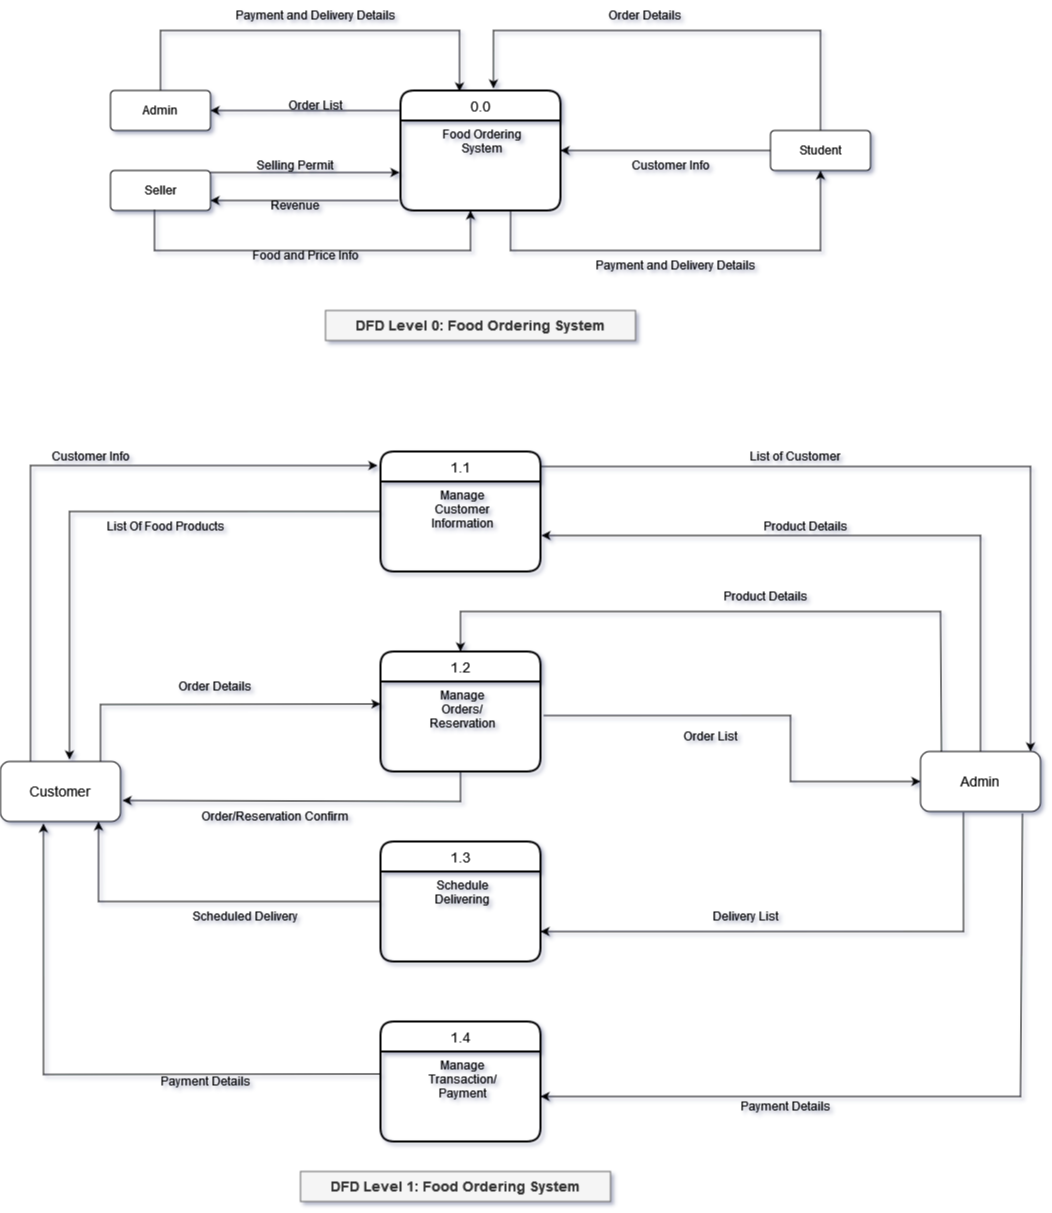

The diagram above was exported from draw.io. Its source (the exported page's mxGraphModel, read from the mxfile embedded in the PNG):
<mxGraphModel dx="2272" dy="790" grid="1" gridSize="10" guides="1" tooltips="1" connect="1" arrows="1" fold="1" page="1" pageScale="1" pageWidth="850" pageHeight="1100" math="0" shadow="0">
  <root>
    <mxCell id="0" />
    <mxCell id="1" parent="0" />
    <mxCell id="7heDvqz-KZ9qNQSRpiY--14" value="0.0" style="swimlane;childLayout=stackLayout;horizontal=1;startSize=30;horizontalStack=0;rounded=1;fontSize=14;fontStyle=0;strokeWidth=2;resizeParent=0;resizeLast=1;shadow=0;dashed=0;align=center;" vertex="1" parent="1">
      <mxGeometry x="330" y="169" width="160" height="120" as="geometry" />
    </mxCell>
    <mxCell id="7heDvqz-KZ9qNQSRpiY--15" value="Food Ordering&#10;System" style="align=center;strokeColor=none;fillColor=none;spacingLeft=4;fontSize=12;verticalAlign=top;resizable=0;rotatable=0;part=1;" vertex="1" parent="7heDvqz-KZ9qNQSRpiY--14">
      <mxGeometry y="30" width="160" height="90" as="geometry" />
    </mxCell>
    <mxCell id="7heDvqz-KZ9qNQSRpiY--16" value="Admin" style="rounded=1;arcSize=10;whiteSpace=wrap;html=1;align=center;" vertex="1" parent="1">
      <mxGeometry x="40" y="169" width="100" height="40" as="geometry" />
    </mxCell>
    <mxCell id="7heDvqz-KZ9qNQSRpiY--17" value="Seller" style="rounded=1;arcSize=10;whiteSpace=wrap;html=1;align=center;" vertex="1" parent="1">
      <mxGeometry x="40" y="249" width="100" height="40" as="geometry" />
    </mxCell>
    <mxCell id="7heDvqz-KZ9qNQSRpiY--18" value="Student" style="rounded=1;arcSize=10;whiteSpace=wrap;html=1;align=center;" vertex="1" parent="1">
      <mxGeometry x="700" y="209" width="100" height="40" as="geometry" />
    </mxCell>
    <mxCell id="7heDvqz-KZ9qNQSRpiY--20" value="" style="endArrow=classic;html=1;rounded=0;exitX=0;exitY=0.167;exitDx=0;exitDy=0;exitPerimeter=0;" edge="1" parent="1" source="7heDvqz-KZ9qNQSRpiY--14" target="7heDvqz-KZ9qNQSRpiY--16">
      <mxGeometry width="50" height="50" relative="1" as="geometry">
        <mxPoint x="400" y="309" as="sourcePoint" />
        <mxPoint x="450" y="259" as="targetPoint" />
      </mxGeometry>
    </mxCell>
    <mxCell id="7heDvqz-KZ9qNQSRpiY--21" value="" style="endArrow=classic;html=1;rounded=0;exitX=-0.012;exitY=0.889;exitDx=0;exitDy=0;exitPerimeter=0;entryX=1;entryY=0.75;entryDx=0;entryDy=0;" edge="1" parent="1" source="7heDvqz-KZ9qNQSRpiY--15" target="7heDvqz-KZ9qNQSRpiY--17">
      <mxGeometry width="50" height="50" relative="1" as="geometry">
        <mxPoint x="340" y="199.03999999999996" as="sourcePoint" />
        <mxPoint x="150" y="199.00833333333333" as="targetPoint" />
      </mxGeometry>
    </mxCell>
    <mxCell id="7heDvqz-KZ9qNQSRpiY--22" value="" style="endArrow=classic;html=1;rounded=0;exitX=0;exitY=0.5;exitDx=0;exitDy=0;" edge="1" parent="1" source="7heDvqz-KZ9qNQSRpiY--18">
      <mxGeometry width="50" height="50" relative="1" as="geometry">
        <mxPoint x="338.0799999999999" y="289.01" as="sourcePoint" />
        <mxPoint x="490" y="229" as="targetPoint" />
      </mxGeometry>
    </mxCell>
    <mxCell id="7heDvqz-KZ9qNQSRpiY--23" value="" style="endArrow=classic;html=1;rounded=0;entryX=-0.006;entryY=0.578;entryDx=0;entryDy=0;entryPerimeter=0;" edge="1" parent="1" target="7heDvqz-KZ9qNQSRpiY--15">
      <mxGeometry width="50" height="50" relative="1" as="geometry">
        <mxPoint x="140" y="251" as="sourcePoint" />
        <mxPoint x="450" y="269" as="targetPoint" />
      </mxGeometry>
    </mxCell>
    <mxCell id="7heDvqz-KZ9qNQSRpiY--27" value="" style="endArrow=classic;html=1;rounded=0;exitX=0.5;exitY=0;exitDx=0;exitDy=0;entryX=0.369;entryY=0.008;entryDx=0;entryDy=0;entryPerimeter=0;" edge="1" parent="1" source="7heDvqz-KZ9qNQSRpiY--16" target="7heDvqz-KZ9qNQSRpiY--14">
      <mxGeometry width="50" height="50" relative="1" as="geometry">
        <mxPoint x="400" y="289" as="sourcePoint" />
        <mxPoint x="450" y="239" as="targetPoint" />
        <Array as="points">
          <mxPoint x="90" y="109" />
          <mxPoint x="389" y="109" />
        </Array>
      </mxGeometry>
    </mxCell>
    <mxCell id="7heDvqz-KZ9qNQSRpiY--28" value="" style="endArrow=classic;html=1;rounded=0;exitX=0.5;exitY=0;exitDx=0;exitDy=0;entryX=0.581;entryY=-0.017;entryDx=0;entryDy=0;entryPerimeter=0;" edge="1" parent="1" source="7heDvqz-KZ9qNQSRpiY--18" target="7heDvqz-KZ9qNQSRpiY--14">
      <mxGeometry width="50" height="50" relative="1" as="geometry">
        <mxPoint x="100" y="179" as="sourcePoint" />
        <mxPoint x="399.03999999999996" y="179.96000000000004" as="targetPoint" />
        <Array as="points">
          <mxPoint x="750" y="109" />
          <mxPoint x="423" y="109" />
        </Array>
      </mxGeometry>
    </mxCell>
    <mxCell id="7heDvqz-KZ9qNQSRpiY--29" value="" style="endArrow=classic;html=1;rounded=0;exitX=0.44;exitY=0.975;exitDx=0;exitDy=0;exitPerimeter=0;" edge="1" parent="1" source="7heDvqz-KZ9qNQSRpiY--17">
      <mxGeometry width="50" height="50" relative="1" as="geometry">
        <mxPoint x="400" y="319" as="sourcePoint" />
        <mxPoint x="400" y="289" as="targetPoint" />
        <Array as="points">
          <mxPoint x="84" y="329" />
          <mxPoint x="400" y="329" />
        </Array>
      </mxGeometry>
    </mxCell>
    <mxCell id="7heDvqz-KZ9qNQSRpiY--30" value="" style="endArrow=classic;html=1;rounded=0;exitX=0.688;exitY=0.989;exitDx=0;exitDy=0;exitPerimeter=0;entryX=0.5;entryY=1;entryDx=0;entryDy=0;" edge="1" parent="1" source="7heDvqz-KZ9qNQSRpiY--15" target="7heDvqz-KZ9qNQSRpiY--18">
      <mxGeometry width="50" height="50" relative="1" as="geometry">
        <mxPoint x="94" y="298" as="sourcePoint" />
        <mxPoint x="410" y="299" as="targetPoint" />
        <Array as="points">
          <mxPoint x="440" y="329" />
          <mxPoint x="750" y="329" />
        </Array>
      </mxGeometry>
    </mxCell>
    <mxCell id="7heDvqz-KZ9qNQSRpiY--31" value="Payment and Delivery Details" style="text;html=1;strokeColor=none;fillColor=none;align=center;verticalAlign=middle;whiteSpace=wrap;rounded=0;" vertex="1" parent="1">
      <mxGeometry x="140" y="79" width="210" height="30" as="geometry" />
    </mxCell>
    <mxCell id="7heDvqz-KZ9qNQSRpiY--32" value="Order Details" style="text;html=1;strokeColor=none;fillColor=none;align=center;verticalAlign=middle;whiteSpace=wrap;rounded=0;" vertex="1" parent="1">
      <mxGeometry x="470" y="79" width="210" height="30" as="geometry" />
    </mxCell>
    <mxCell id="7heDvqz-KZ9qNQSRpiY--33" value="Food and Price Info" style="text;html=1;strokeColor=none;fillColor=none;align=center;verticalAlign=middle;whiteSpace=wrap;rounded=0;" vertex="1" parent="1">
      <mxGeometry x="130" y="319" width="210" height="30" as="geometry" />
    </mxCell>
    <mxCell id="7heDvqz-KZ9qNQSRpiY--34" value="Payment and Delivery Details" style="text;html=1;strokeColor=none;fillColor=none;align=center;verticalAlign=middle;whiteSpace=wrap;rounded=0;" vertex="1" parent="1">
      <mxGeometry x="500" y="329" width="210" height="30" as="geometry" />
    </mxCell>
    <mxCell id="7heDvqz-KZ9qNQSRpiY--35" value="Customer Info" style="text;html=1;strokeColor=none;fillColor=none;align=center;verticalAlign=middle;whiteSpace=wrap;rounded=0;" vertex="1" parent="1">
      <mxGeometry x="550" y="229" width="100" height="30" as="geometry" />
    </mxCell>
    <mxCell id="7heDvqz-KZ9qNQSRpiY--36" value="Order List" style="text;html=1;strokeColor=none;fillColor=none;align=center;verticalAlign=middle;whiteSpace=wrap;rounded=0;" vertex="1" parent="1">
      <mxGeometry x="170" y="169" width="150" height="30" as="geometry" />
    </mxCell>
    <mxCell id="7heDvqz-KZ9qNQSRpiY--37" value="Selling Permit" style="text;html=1;strokeColor=none;fillColor=none;align=center;verticalAlign=middle;whiteSpace=wrap;rounded=0;" vertex="1" parent="1">
      <mxGeometry x="150" y="229" width="150" height="30" as="geometry" />
    </mxCell>
    <mxCell id="7heDvqz-KZ9qNQSRpiY--38" value="Revenue" style="text;html=1;strokeColor=none;fillColor=none;align=center;verticalAlign=middle;whiteSpace=wrap;rounded=0;" vertex="1" parent="1">
      <mxGeometry x="150" y="269" width="150" height="30" as="geometry" />
    </mxCell>
    <mxCell id="7heDvqz-KZ9qNQSRpiY--39" value="&lt;font style=&quot;font-size: 14px&quot;&gt;&lt;b&gt;DFD Level 0: Food Ordering System&lt;/b&gt;&lt;/font&gt;" style="text;html=1;strokeColor=#666666;fillColor=#f5f5f5;align=center;verticalAlign=middle;whiteSpace=wrap;rounded=0;fontColor=#333333;" vertex="1" parent="1">
      <mxGeometry x="255" y="389" width="310" height="30" as="geometry" />
    </mxCell>
    <mxCell id="7heDvqz-KZ9qNQSRpiY--40" value="1.1" style="swimlane;childLayout=stackLayout;horizontal=1;startSize=30;horizontalStack=0;rounded=1;fontSize=14;fontStyle=0;strokeWidth=2;resizeParent=0;resizeLast=1;shadow=0;dashed=0;align=center;" vertex="1" parent="1">
      <mxGeometry x="310" y="530" width="160" height="120" as="geometry" />
    </mxCell>
    <mxCell id="7heDvqz-KZ9qNQSRpiY--41" value="Manage&#10;Customer&#10;Information" style="align=center;strokeColor=none;fillColor=none;spacingLeft=4;fontSize=12;verticalAlign=top;resizable=0;rotatable=0;part=1;" vertex="1" parent="7heDvqz-KZ9qNQSRpiY--40">
      <mxGeometry y="30" width="160" height="90" as="geometry" />
    </mxCell>
    <mxCell id="7heDvqz-KZ9qNQSRpiY--42" value="1.2" style="swimlane;childLayout=stackLayout;horizontal=1;startSize=30;horizontalStack=0;rounded=1;fontSize=14;fontStyle=0;strokeWidth=2;resizeParent=0;resizeLast=1;shadow=0;dashed=0;align=center;" vertex="1" parent="1">
      <mxGeometry x="310" y="730" width="160" height="120" as="geometry" />
    </mxCell>
    <mxCell id="7heDvqz-KZ9qNQSRpiY--43" value="Manage&#10;Orders/&#10;Reservation" style="align=center;strokeColor=none;fillColor=none;spacingLeft=4;fontSize=12;verticalAlign=top;resizable=0;rotatable=0;part=1;" vertex="1" parent="7heDvqz-KZ9qNQSRpiY--42">
      <mxGeometry y="30" width="160" height="90" as="geometry" />
    </mxCell>
    <mxCell id="7heDvqz-KZ9qNQSRpiY--44" value="1.3" style="swimlane;childLayout=stackLayout;horizontal=1;startSize=30;horizontalStack=0;rounded=1;fontSize=14;fontStyle=0;strokeWidth=2;resizeParent=0;resizeLast=1;shadow=0;dashed=0;align=center;" vertex="1" parent="1">
      <mxGeometry x="310" y="920" width="160" height="120" as="geometry" />
    </mxCell>
    <mxCell id="7heDvqz-KZ9qNQSRpiY--45" value="Schedule&#10;Delivering" style="align=center;strokeColor=none;fillColor=none;spacingLeft=4;fontSize=12;verticalAlign=top;resizable=0;rotatable=0;part=1;" vertex="1" parent="7heDvqz-KZ9qNQSRpiY--44">
      <mxGeometry y="30" width="160" height="90" as="geometry" />
    </mxCell>
    <mxCell id="7heDvqz-KZ9qNQSRpiY--46" value="1.4" style="swimlane;childLayout=stackLayout;horizontal=1;startSize=30;horizontalStack=0;rounded=1;fontSize=14;fontStyle=0;strokeWidth=2;resizeParent=0;resizeLast=1;shadow=0;dashed=0;align=center;" vertex="1" parent="1">
      <mxGeometry x="310" y="1100" width="160" height="120" as="geometry" />
    </mxCell>
    <mxCell id="7heDvqz-KZ9qNQSRpiY--47" value="Manage&#10;Transaction/&#10;Payment" style="align=center;strokeColor=none;fillColor=none;spacingLeft=4;fontSize=12;verticalAlign=top;resizable=0;rotatable=0;part=1;" vertex="1" parent="7heDvqz-KZ9qNQSRpiY--46">
      <mxGeometry y="30" width="160" height="90" as="geometry" />
    </mxCell>
    <mxCell id="7heDvqz-KZ9qNQSRpiY--48" value="Customer" style="rounded=1;whiteSpace=wrap;html=1;fontSize=14;" vertex="1" parent="1">
      <mxGeometry x="-70" y="840" width="120" height="60" as="geometry" />
    </mxCell>
    <mxCell id="7heDvqz-KZ9qNQSRpiY--49" value="Admin" style="rounded=1;whiteSpace=wrap;html=1;fontSize=14;" vertex="1" parent="1">
      <mxGeometry x="850" y="830" width="120" height="60" as="geometry" />
    </mxCell>
    <mxCell id="7heDvqz-KZ9qNQSRpiY--50" value="" style="endArrow=classic;html=1;rounded=0;fontSize=14;exitX=0.25;exitY=0;exitDx=0;exitDy=0;entryX=-0.019;entryY=0.117;entryDx=0;entryDy=0;entryPerimeter=0;" edge="1" parent="1" source="7heDvqz-KZ9qNQSRpiY--48" target="7heDvqz-KZ9qNQSRpiY--40">
      <mxGeometry width="50" height="50" relative="1" as="geometry">
        <mxPoint x="400" y="910" as="sourcePoint" />
        <mxPoint x="450" y="860" as="targetPoint" />
        <Array as="points">
          <mxPoint x="-40" y="544" />
        </Array>
      </mxGeometry>
    </mxCell>
    <mxCell id="7heDvqz-KZ9qNQSRpiY--52" value="" style="endArrow=classic;html=1;rounded=0;fontSize=14;entryX=0.575;entryY=-0.033;entryDx=0;entryDy=0;exitX=-0.006;exitY=0.333;exitDx=0;exitDy=0;exitPerimeter=0;entryPerimeter=0;" edge="1" parent="1" source="7heDvqz-KZ9qNQSRpiY--41" target="7heDvqz-KZ9qNQSRpiY--48">
      <mxGeometry width="50" height="50" relative="1" as="geometry">
        <mxPoint x="400" y="910" as="sourcePoint" />
        <mxPoint x="450" y="860" as="targetPoint" />
        <Array as="points">
          <mxPoint x="-1" y="590" />
        </Array>
      </mxGeometry>
    </mxCell>
    <mxCell id="7heDvqz-KZ9qNQSRpiY--53" value="" style="endArrow=classic;html=1;rounded=0;fontSize=14;entryX=0;entryY=0.25;entryDx=0;entryDy=0;" edge="1" parent="1" target="7heDvqz-KZ9qNQSRpiY--43">
      <mxGeometry width="50" height="50" relative="1" as="geometry">
        <mxPoint x="30" y="840" as="sourcePoint" />
        <mxPoint x="316.96000000000004" y="554.04" as="targetPoint" />
        <Array as="points">
          <mxPoint x="30" y="783" />
        </Array>
      </mxGeometry>
    </mxCell>
    <mxCell id="7heDvqz-KZ9qNQSRpiY--54" value="" style="endArrow=classic;html=1;rounded=0;fontSize=14;entryX=1.017;entryY=0.65;entryDx=0;entryDy=0;exitX=0.5;exitY=1;exitDx=0;exitDy=0;entryPerimeter=0;" edge="1" parent="1" source="7heDvqz-KZ9qNQSRpiY--43" target="7heDvqz-KZ9qNQSRpiY--48">
      <mxGeometry width="50" height="50" relative="1" as="geometry">
        <mxPoint x="40" y="850" as="sourcePoint" />
        <mxPoint x="320" y="792.5" as="targetPoint" />
        <Array as="points">
          <mxPoint x="390" y="880" />
        </Array>
      </mxGeometry>
    </mxCell>
    <mxCell id="7heDvqz-KZ9qNQSRpiY--55" value="" style="endArrow=classic;html=1;rounded=0;fontSize=14;entryX=0.817;entryY=1;entryDx=0;entryDy=0;entryPerimeter=0;" edge="1" parent="1" target="7heDvqz-KZ9qNQSRpiY--48">
      <mxGeometry width="50" height="50" relative="1" as="geometry">
        <mxPoint x="310" y="980" as="sourcePoint" />
        <mxPoint x="62.039999999999964" y="889" as="targetPoint" />
        <Array as="points">
          <mxPoint x="28" y="980" />
        </Array>
      </mxGeometry>
    </mxCell>
    <mxCell id="7heDvqz-KZ9qNQSRpiY--56" value="" style="endArrow=classic;html=1;rounded=0;fontSize=14;entryX=0.358;entryY=1.033;entryDx=0;entryDy=0;entryPerimeter=0;exitX=0;exitY=0.25;exitDx=0;exitDy=0;" edge="1" parent="1" source="7heDvqz-KZ9qNQSRpiY--47" target="7heDvqz-KZ9qNQSRpiY--48">
      <mxGeometry width="50" height="50" relative="1" as="geometry">
        <mxPoint x="320" y="990" as="sourcePoint" />
        <mxPoint x="38.039999999999964" y="910" as="targetPoint" />
        <Array as="points">
          <mxPoint x="-27" y="1153" />
        </Array>
      </mxGeometry>
    </mxCell>
    <mxCell id="7heDvqz-KZ9qNQSRpiY--57" value="" style="endArrow=classic;html=1;rounded=0;fontSize=14;entryX=1;entryY=0.5;entryDx=0;entryDy=0;exitX=0.85;exitY=1.033;exitDx=0;exitDy=0;exitPerimeter=0;" edge="1" parent="1" source="7heDvqz-KZ9qNQSRpiY--49" target="7heDvqz-KZ9qNQSRpiY--47">
      <mxGeometry width="50" height="50" relative="1" as="geometry">
        <mxPoint x="320" y="1162.5" as="sourcePoint" />
        <mxPoint x="-17.039999999999964" y="911.98" as="targetPoint" />
        <Array as="points">
          <mxPoint x="950" y="1175" />
        </Array>
      </mxGeometry>
    </mxCell>
    <mxCell id="7heDvqz-KZ9qNQSRpiY--58" value="" style="endArrow=classic;html=1;rounded=0;fontSize=14;exitX=0.358;exitY=1.017;exitDx=0;exitDy=0;exitPerimeter=0;entryX=1;entryY=0.667;entryDx=0;entryDy=0;entryPerimeter=0;" edge="1" parent="1" source="7heDvqz-KZ9qNQSRpiY--49" target="7heDvqz-KZ9qNQSRpiY--45">
      <mxGeometry width="50" height="50" relative="1" as="geometry">
        <mxPoint x="962" y="901.98" as="sourcePoint" />
        <mxPoint x="470" y="1000" as="targetPoint" />
        <Array as="points">
          <mxPoint x="893" y="1010" />
        </Array>
      </mxGeometry>
    </mxCell>
    <mxCell id="7heDvqz-KZ9qNQSRpiY--59" value="" style="endArrow=classic;html=1;rounded=0;fontSize=14;exitX=0.5;exitY=0;exitDx=0;exitDy=0;entryX=1.006;entryY=0.6;entryDx=0;entryDy=0;entryPerimeter=0;" edge="1" parent="1" source="7heDvqz-KZ9qNQSRpiY--49" target="7heDvqz-KZ9qNQSRpiY--41">
      <mxGeometry width="50" height="50" relative="1" as="geometry">
        <mxPoint x="319.03999999999996" y="599.97" as="sourcePoint" />
        <mxPoint x="480" y="570" as="targetPoint" />
        <Array as="points">
          <mxPoint x="910" y="614" />
        </Array>
      </mxGeometry>
    </mxCell>
    <mxCell id="7heDvqz-KZ9qNQSRpiY--60" value="" style="endArrow=classic;html=1;rounded=0;fontSize=14;exitX=0.175;exitY=0;exitDx=0;exitDy=0;entryX=0.5;entryY=0;entryDx=0;entryDy=0;exitPerimeter=0;" edge="1" parent="1" source="7heDvqz-KZ9qNQSRpiY--49" target="7heDvqz-KZ9qNQSRpiY--42">
      <mxGeometry width="50" height="50" relative="1" as="geometry">
        <mxPoint x="920" y="840" as="sourcePoint" />
        <mxPoint x="479.03999999999996" y="579" as="targetPoint" />
        <Array as="points">
          <mxPoint x="870" y="690" />
          <mxPoint x="390" y="690" />
        </Array>
      </mxGeometry>
    </mxCell>
    <mxCell id="7heDvqz-KZ9qNQSRpiY--61" value="" style="endArrow=classic;html=1;rounded=0;fontSize=14;exitX=0.994;exitY=0.125;exitDx=0;exitDy=0;entryX=0.917;entryY=0;entryDx=0;entryDy=0;entryPerimeter=0;exitPerimeter=0;" edge="1" parent="1" source="7heDvqz-KZ9qNQSRpiY--40" target="7heDvqz-KZ9qNQSRpiY--49">
      <mxGeometry width="50" height="50" relative="1" as="geometry">
        <mxPoint x="930" y="850" as="sourcePoint" />
        <mxPoint x="489.03999999999996" y="589" as="targetPoint" />
        <Array as="points">
          <mxPoint x="960" y="545" />
        </Array>
      </mxGeometry>
    </mxCell>
    <mxCell id="7heDvqz-KZ9qNQSRpiY--62" value="" style="endArrow=classic;html=1;rounded=0;fontSize=14;exitX=1.019;exitY=0.378;exitDx=0;exitDy=0;entryX=0;entryY=0.5;entryDx=0;entryDy=0;exitPerimeter=0;" edge="1" parent="1" source="7heDvqz-KZ9qNQSRpiY--43" target="7heDvqz-KZ9qNQSRpiY--49">
      <mxGeometry width="50" height="50" relative="1" as="geometry">
        <mxPoint x="881" y="840" as="sourcePoint" />
        <mxPoint x="400" y="740" as="targetPoint" />
        <Array as="points">
          <mxPoint x="720" y="794" />
          <mxPoint x="720" y="860" />
        </Array>
      </mxGeometry>
    </mxCell>
    <mxCell id="7heDvqz-KZ9qNQSRpiY--63" value="Customer Info" style="text;html=1;strokeColor=none;fillColor=none;align=center;verticalAlign=middle;whiteSpace=wrap;rounded=0;" vertex="1" parent="1">
      <mxGeometry x="-40" y="520" width="120" height="30" as="geometry" />
    </mxCell>
    <mxCell id="7heDvqz-KZ9qNQSRpiY--64" value="List Of Food Products" style="text;html=1;strokeColor=none;fillColor=none;align=center;verticalAlign=middle;whiteSpace=wrap;rounded=0;" vertex="1" parent="1">
      <mxGeometry x="20" y="590" width="150" height="30" as="geometry" />
    </mxCell>
    <mxCell id="7heDvqz-KZ9qNQSRpiY--65" value="Order Details" style="text;html=1;strokeColor=none;fillColor=none;align=center;verticalAlign=middle;whiteSpace=wrap;rounded=0;" vertex="1" parent="1">
      <mxGeometry x="70" y="750" width="150" height="30" as="geometry" />
    </mxCell>
    <mxCell id="7heDvqz-KZ9qNQSRpiY--66" value="List of Customer" style="text;html=1;strokeColor=none;fillColor=none;align=center;verticalAlign=middle;whiteSpace=wrap;rounded=0;" vertex="1" parent="1">
      <mxGeometry x="650" y="520" width="150" height="30" as="geometry" />
    </mxCell>
    <mxCell id="7heDvqz-KZ9qNQSRpiY--67" value="Product Details" style="text;html=1;strokeColor=none;fillColor=none;align=center;verticalAlign=middle;whiteSpace=wrap;rounded=0;" vertex="1" parent="1">
      <mxGeometry x="660" y="590" width="150" height="30" as="geometry" />
    </mxCell>
    <mxCell id="7heDvqz-KZ9qNQSRpiY--68" value="Product Details" style="text;html=1;strokeColor=none;fillColor=none;align=center;verticalAlign=middle;whiteSpace=wrap;rounded=0;" vertex="1" parent="1">
      <mxGeometry x="620" y="660" width="150" height="30" as="geometry" />
    </mxCell>
    <mxCell id="7heDvqz-KZ9qNQSRpiY--69" value="Order List" style="text;html=1;strokeColor=none;fillColor=none;align=center;verticalAlign=middle;whiteSpace=wrap;rounded=0;" vertex="1" parent="1">
      <mxGeometry x="565" y="800" width="150" height="30" as="geometry" />
    </mxCell>
    <mxCell id="7heDvqz-KZ9qNQSRpiY--70" value="Delivery List" style="text;html=1;strokeColor=none;fillColor=none;align=center;verticalAlign=middle;whiteSpace=wrap;rounded=0;" vertex="1" parent="1">
      <mxGeometry x="600" y="980" width="150" height="30" as="geometry" />
    </mxCell>
    <mxCell id="7heDvqz-KZ9qNQSRpiY--71" value="Order/Reservation Confirm" style="text;html=1;strokeColor=none;fillColor=none;align=center;verticalAlign=middle;whiteSpace=wrap;rounded=0;" vertex="1" parent="1">
      <mxGeometry x="130" y="880" width="150" height="30" as="geometry" />
    </mxCell>
    <mxCell id="7heDvqz-KZ9qNQSRpiY--72" value="Scheduled Delivery" style="text;html=1;strokeColor=none;fillColor=none;align=center;verticalAlign=middle;whiteSpace=wrap;rounded=0;" vertex="1" parent="1">
      <mxGeometry x="100" y="980" width="150" height="30" as="geometry" />
    </mxCell>
    <mxCell id="7heDvqz-KZ9qNQSRpiY--73" value="Payment Details" style="text;html=1;strokeColor=none;fillColor=none;align=center;verticalAlign=middle;whiteSpace=wrap;rounded=0;" vertex="1" parent="1">
      <mxGeometry x="60" y="1145" width="150" height="30" as="geometry" />
    </mxCell>
    <mxCell id="7heDvqz-KZ9qNQSRpiY--74" value="Payment Details" style="text;html=1;strokeColor=none;fillColor=none;align=center;verticalAlign=middle;whiteSpace=wrap;rounded=0;" vertex="1" parent="1">
      <mxGeometry x="640" y="1170" width="150" height="30" as="geometry" />
    </mxCell>
    <mxCell id="7heDvqz-KZ9qNQSRpiY--76" value="&lt;font style=&quot;font-size: 14px&quot;&gt;&lt;b&gt;DFD Level 1: Food Ordering System&lt;/b&gt;&lt;/font&gt;" style="text;html=1;strokeColor=#666666;fillColor=#f5f5f5;align=center;verticalAlign=middle;whiteSpace=wrap;rounded=0;fontColor=#333333;" vertex="1" parent="1">
      <mxGeometry x="230" y="1250" width="310" height="30" as="geometry" />
    </mxCell>
  </root>
</mxGraphModel>